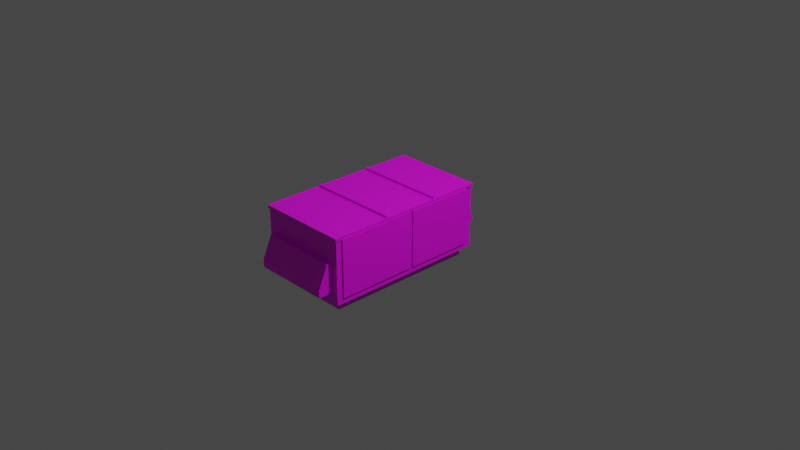 # Source: Aire.blend  (saved by Blender 2.83.19; exported with 4.5.12 LTS)
import bpy
from mathutils import Matrix  # noqa: F401  (used for matrix-valued properties, if any)

bpy.ops.wm.read_factory_settings(use_empty=True)
scene = bpy.context.scene
scene.name = 'Scene'

# ---- collections
col_collection = bpy.data.collections.new('Collection'); scene.collection.children.link(col_collection)

# ---- images (referenced by path relative to the original .blend; pixels are not part of the script)
import os
ASSET_DIR = os.environ.get("B2B_ASSET_DIR", "")  # directory of the original .blend (textures are referenced by path, not embedded)
HERE = os.path.dirname(os.path.abspath(__file__))  # packed textures are extracted next to this script under _unpacked/

def load_image(name, relpath, width, height, colorspace="sRGB"):
    """Load a texture the original file referenced (path relative to the .blend, or extracted next to this script)."""
    p = next((c for c in (os.path.join(HERE, relpath), os.path.join(ASSET_DIR, relpath)) if relpath and os.path.exists(c)), "")
    if p:
        img = bpy.data.images.load(p, check_existing=True)
        img.name = name
    else:  # same state as the original file: an image datablock whose file is absent (Cycles renders it pink)
        img = bpy.data.images.new(name, width, height)
        img.source = "FILE"
        img.filepath = "//" + (relpath or name)
    img.colorspace_settings.name = colorspace
    return img
img_textura_png_001 = load_image('Textura.png.001', 'Textura.png', 1024, 1024, 'sRGB')

# ---- materials (node trees are filled in below, after node groups)
mat_material = bpy.data.materials.new('Material')
mat_material.alpha_threshold = 0.0
mat_material.use_transparent_shadow = False
mat_material.line_color = (0.0, 0.0, 0.0, 1.0)

# ---- material node trees
mat_material.use_nodes = True; mat_material.node_tree.nodes.clear()
_N = mat_material.node_tree.nodes; _L = mat_material.node_tree.links
n0 = _N.new('ShaderNodeOutputMaterial'); n0.name = 'Material Output'; n0.location = (300, 300)
n1 = _N.new('ShaderNodeBsdfPrincipled'); n1.name = 'BSDF Principista'; n1.location = (10, 300)
n1.distribution = 'GGX'
n1.subsurface_method = 'BURLEY'
n1.inputs[3].default_value = 1.45
n1.inputs[27].default_value = (0.0, 0.0, 0.0, 1.0)
n1.inputs[28].default_value = 1.0
n2 = _N.new('ShaderNodeTexImage'); n2.name = 'Imagen'; n2.location = (-280, 280)
n2.image = img_textura_png_001
_L.new(n1.outputs[0], n0.inputs[0])
_L.new(n2.outputs[0], n1.inputs[0])
n0.is_active_output = True

# ---- world
world_world = bpy.data.worlds.new('World'); scene.world = world_world
world_world.use_nodes = True; world_world.node_tree.nodes.clear()
_N = world_world.node_tree.nodes; _L = world_world.node_tree.links
n0 = _N.new('ShaderNodeOutputWorld'); n0.name = 'World Output'; n0.location = (300, 300)
n1 = _N.new('ShaderNodeBackground'); n1.name = 'Background'; n1.location = (10, 300)
n1.inputs[0].default_value = (0.05088, 0.05088, 0.05088, 1.0)
_L.new(n1.outputs[0], n0.inputs[0])
n0.is_active_output = True
world_world.color = (0.05088, 0.05088, 0.05088)
world_world.use_sun_shadow = False
world_world.sun_shadow_jitter_overblur = 0.0

# ---- cameras
cam_camera = bpy.data.cameras.new('Camera')
cam_camera.clip_end = 100.0
cam_camera.ortho_scale = 7.314

# ---- lights
light_light = bpy.data.lights.new('Light', 'POINT')
light_light.transmission_factor = 0.0
light_light.energy = 1000.0
light_light.shadow_soft_size = 0.1
light_light.shadow_maximum_resolution = 0.006
light_light.use_absolute_resolution = True

# ---- meshes
me_cube = bpy.data.meshes.new('Cube')
me_cube.from_pydata([(1.504, 2.544, 1.192e-07), (1.504, -2.544, 1.192e-07), (-1.504, 2.544, 1.192e-07), (-1.504, -2.544, 1.192e-07), (1.504, 2.544, 0.2952), (-1.504, -2.544, 0.2952), (1.504, -2.544, 0.2952), (-1.504, 2.544, 0.2952), (-1.768, -2.544, 0.2952), (-1.768, 2.544, 0.2952), (1.739, 2.544, 0.2952), (1.739, -2.544, 0.2952), (-1.504, -2.756, 0.2952), (1.504, -2.756, 0.2952), (-1.768, -2.756, 0.2952), (1.739, -2.756, 0.2952), (-1.504, 2.79, 0.2952), (-1.768, 2.79, 0.2952), (1.739, 2.79, 0.2952), (1.739, 1.802, 2.445), (-1.768, -2.544, 2.445), (1.739, 2.544, 2.445), (1.739, -2.544, 2.445), (-1.504, -2.756, 2.445), (1.504, -2.756, 2.445), (-1.768, -2.756, 2.445), (1.739, -2.756, 2.445), (-1.768, 2.79, 2.445), (1.739, 2.79, 2.445), (-1.768, 1.802, 2.445), (1.504, -2.756, 1.672), (-1.768, 1.802, 1.672), (-1.768, -2.544, 1.672), (-1.504, -2.756, 1.672), (-1.504, -2.756, 0.6721), (1.504, 2.79, 1.566), (1.504, -2.756, 0.6721), (-1.768, 1.112, 2.545), (1.739, 1.112, 2.545), (-1.768, 1.112, 0.2952), (1.739, 1.112, 2.445), (-1.768, 1.112, 1.566), (1.739, -0.8123, 2.545), (1.739, -0.8123, 2.445), (-1.768, -0.8123, 2.545), (-1.768, -0.8123, 0.2952), (-1.768, -0.8123, 2.445), (-1.768, -0.8123, 1.672), (-1.768, -0.8123, 1.566), (-1.768, -0.7216, 2.545), (-1.768, -0.7216, 0.2952), (-1.768, -0.7216, 2.445), (-1.768, -0.7216, 1.672), (-1.768, -0.7216, 1.566), (1.739, -0.7216, 2.545), (1.739, -0.7216, 2.445), (-1.768, 1.212, 2.545), (1.739, 1.212, 2.545), (1.739, 1.212, 2.445), (1.739, 1.212, 2.611), (1.739, 1.112, 2.611), (-1.768, 1.112, 2.611), (1.739, -0.7216, 2.611), (1.739, -0.8123, 2.611), (-1.768, -0.8123, 2.611), (-1.768, -0.7216, 2.611), (-1.768, 1.212, 2.611), (-1.768, -2.544, 1.566), (-1.768, -0.7216, 0.2952), (-1.768, 1.112, 0.2952), (-1.768, -0.7216, 1.566), (-1.768, 1.112, 1.566), (-1.768, -0.8123, 1.566), (1.772, -0.8123, 2.545), (1.772, 1.802, 2.445), (1.772, 2.544, 2.445), (1.772, -2.544, 2.445), (1.772, -2.756, 2.445), (1.772, 2.79, 2.445), (1.772, -0.8123, 2.445), (1.772, 1.212, 2.545), (1.772, 1.112, 2.545), (1.772, 1.212, 2.445), (1.772, 1.112, 2.445), (1.772, -0.7216, 2.545), (1.772, -0.7216, 2.445), (-1.813, 1.212, 2.545), (-1.813, -2.756, 2.445), (-1.813, 2.79, 2.445), (-1.813, 1.802, 2.445), (-1.813, -0.7216, 2.545), (-1.813, 1.112, 2.545), (-1.813, -0.8123, 2.545), (1.772, -2.789, 2.545), (1.772, -2.789, 2.445), (-1.813, -2.789, 2.445), (-1.813, -2.789, 2.545), (-1.813, 2.827, 2.445), (1.772, 2.827, 2.545), (1.772, 2.827, 2.445), (-1.813, 2.827, 2.545), (1.504, -2.947, 1.672), (-1.504, -2.947, 1.672), (1.504, -3.264, 0.6721), (-1.504, -3.264, 0.6721), (0.7185, 2.79, 0.2952), (0.7185, 2.79, 2.445), (0.7185, 2.79, 1.566), (1.504, 2.79, 1.058), (0.7185, 2.79, 1.058), (0.7185, 2.886, 1.566), (1.504, 2.886, 1.566), (1.504, 3.123, 1.058), (0.7185, 3.123, 1.058), (1.739, 2.544, 0.4931), (1.739, -2.544, 0.4931), (1.739, -2.756, 0.4931), (1.739, 2.79, 0.4931), (1.739, 0.1378, 2.445), (1.772, 0.1378, 2.445), (1.739, 0.1378, 0.4931), (1.739, 0.2397, 2.445), (1.772, 0.2397, 2.445), (1.739, 0.2397, 0.4931), (-1.788, -2.544, 0.2952), (-1.788, -0.8123, 0.2952), (-1.788, -0.7216, 0.2952), (-1.788, 1.112, 0.2952), (-1.788, -0.7216, 1.566), (-1.788, 1.112, 1.566), (-1.788, -0.8123, 1.566), (-1.788, -0.8123, 1.566), (-1.788, -2.544, 1.566), (-1.788, -2.544, 0.9307), (-1.788, -0.7216, 0.9307), (-1.788, -0.7216, 0.8513), (-1.788, -2.544, 0.8513), (-1.788, -0.5083, 0.9307), (-1.788, -0.5083, 0.8513), (-1.788, -0.5752, 0.9307), (-1.788, -0.5752, 0.8513), (-1.788, -2.436, 0.8512), (-1.788, -2.436, 0.9307), (-1.788, -2.382, 0.9307), (-1.788, -2.382, 0.8511), (-1.864, -0.5752, 0.9307), (-1.864, -0.5083, 0.9307), (-1.864, -0.5752, 0.8513), (-1.864, -0.5083, 0.8513), (-1.864, -2.436, 0.9307), (-1.864, -2.382, 0.9307), (-1.826, -0.5752, 0.8513), (-1.826, -0.5083, 0.8513), (-1.826, -2.382, 0.8511), (-1.826, -2.436, 0.8512), (-1.864, -0.5753, 0.7277), (-1.864, -0.5083, 0.7277), (-1.864, -2.436, 0.7276), (-1.864, -2.382, 0.7275), (-1.826, -2.382, 0.7275), (-1.826, -2.436, 0.7276), (-1.826, -0.5083, 0.7277), (-1.826, -0.5753, 0.7277), (-1.788, -2.544, 2.445), (-1.788, 1.802, 1.672), (-1.788, -0.8123, 2.445), (-1.788, -0.8123, 1.672), (-1.788, 1.802, 2.445), (-1.788, -0.7216, 2.445), (-1.788, -2.544, 1.672), (-1.788, -0.6102, 1.982), (-1.788, -0.6102, 2.21), (-1.788, -0.4989, 1.982), (-1.788, -0.4989, 2.21), (-1.788, 1.571, 1.982), (-1.788, 1.571, 2.21), (-1.788, -2.458, 1.982), (-1.788, -2.458, 2.21), (-1.788, -0.9224, 1.982), (-1.788, -2.37, 2.21), (-1.788, -1.032, 2.21), (-1.788, -0.9224, 2.21), (-1.788, -1.032, 1.982), (-1.788, -2.37, 1.982), (-1.788, -0.7216, 1.672), (-1.788, 1.671, 2.21), (-1.788, 1.671, 1.982), (-1.826, -0.6102, 1.982), (-1.826, -0.6102, 2.21), (-1.826, -0.4989, 1.982), (-1.826, -0.4989, 2.21), (-1.826, 1.571, 1.982), (-1.826, 1.571, 2.21), (-1.826, -2.458, 2.21), (-1.826, -2.37, 2.21), (-1.826, -1.032, 2.21), (-1.826, -0.9224, 2.21), (-1.826, -1.032, 1.982), (-1.826, -0.9224, 1.982), (-1.826, -2.37, 1.982), (-1.826, -2.458, 1.982), (-1.826, 1.671, 2.21), (-1.826, 1.671, 1.982), (1.788, 2.544, 2.445), (1.788, 1.802, 2.445), (1.788, -2.544, 2.445), (1.788, 1.212, 2.445), (1.788, 1.112, 2.445), (1.788, 0.1378, 2.445), (1.788, 2.544, 0.4931), (1.788, -2.544, 0.4931), (1.788, 0.1378, 0.4931), (1.788, 0.2397, 2.445), (1.788, 0.2397, 0.4931), (1.504, 3.123, 1.162), (0.7185, 3.123, 1.162), (1.504, -3.264, 0.935), (-1.504, -3.264, 0.935)], [], [(121, 40, 83, 122), (30, 101, 216, 103, 36), (0, 4, 6, 1), (5, 3, 1, 6), (12, 13, 36, 34), (4, 10, 11, 6), (7, 2, 3, 5), (22, 43, 79, 76), (6, 11, 15, 13, 12, 14, 8, 5), (7, 5, 8, 45, 50, 39, 9), (98, 80, 81, 84, 73, 93, 94, 77, 76, 79, 85, 119, 122, 83, 82, 74, 75, 78, 99), (20, 32, 47, 46, 51, 52, 31, 29, 27, 17, 9, 39, 69, 71, 70, 53, 50, 45, 48, 72, 67, 8, 14, 25), (217, 104, 103, 216), (96, 95, 94, 93), (107, 35, 111, 110), (33, 102, 101, 30), (96, 93, 73, 42, 44, 92), (37, 38, 60, 61), (40, 58, 82, 83), (4, 0, 2, 7), (38, 57, 59, 60), (58, 19, 74, 82), (59, 66, 61, 60), (62, 65, 64, 63), (56, 37, 61, 66), (44, 42, 63, 64), (57, 56, 66, 59), (49, 44, 64, 65), (54, 49, 65, 62), (42, 54, 62, 63), (53, 41, 71, 70), (44, 49, 90, 92), (54, 42, 73, 84), (26, 22, 76, 77), (57, 38, 81, 80), (19, 21, 75, 74), (43, 55, 85, 79), (21, 28, 78, 75), (78, 28, 106, 27, 88, 97, 99), (37, 56, 86, 91), (23, 24, 26, 77, 94, 95, 87, 25), (27, 29, 51, 46, 20, 25, 87, 89, 88), (100, 98, 99, 97), (123, 121, 118, 120), (100, 97, 88, 89, 87, 95, 96, 92, 90, 91, 86), (33, 34, 104, 217, 102), (23, 25, 14, 12, 34, 33), (101, 102, 217, 216), (34, 36, 103, 104), (28, 117, 18, 105, 109, 108, 35, 107, 106), (7, 9, 17, 16, 105, 18, 10, 4), (45, 8, 124, 125), (215, 110, 111, 214), (109, 107, 110, 215, 113), (108, 109, 113, 112), (21, 114, 117, 28), (120, 118, 208, 211), (16, 17, 27, 106, 107, 109, 105), (121, 123, 213, 212), (55, 118, 119, 85), (55, 43, 22, 205, 208, 118), (118, 121, 122, 119), (51, 29, 167, 168), (52, 51, 168, 184), (32, 20, 163, 169), (1, 3, 2, 0), (23, 33, 30, 24), (47, 32, 169, 166), (138, 137, 139, 134, 128, 129, 127, 126, 135, 140), (31, 52, 184, 164), (70, 71, 129, 128), (67, 72, 130, 132), (72, 48, 131, 130), (70, 128, 134, 135, 126, 68), (67, 132, 133, 136, 124, 8), (147, 145, 146, 148, 156, 155), (144, 143, 142, 133, 132, 130, 131, 125, 124, 136, 141), (135, 134, 139, 140), (54, 84, 81, 38, 37, 91, 90, 49), (45, 125, 131, 48), (133, 142, 141, 136), (68, 126, 127, 69, 39, 50), (148, 146, 137, 138, 152, 161, 156), (149, 157, 160, 154, 141, 142), (139, 145, 147, 155, 162, 151, 140), (143, 150, 149, 142), (146, 145, 139, 137), (138, 140, 151, 152), (150, 158, 157, 149), (144, 141, 154, 153), (159, 160, 157, 158), (161, 162, 155, 156), (153, 154, 160, 159), (152, 151, 162, 161), (153, 159, 158, 150, 143, 144), (69, 127, 129, 71), (31, 164, 167, 29), (163, 177, 176, 169), (177, 179, 194, 193), (182, 180, 195, 197), (166, 178, 181, 165), (185, 186, 202, 201), (172, 170, 187, 189), (165, 181, 180, 182, 178, 166, 169, 176, 183, 179, 177, 163), (170, 184, 168, 171), (164, 186, 185, 167), (188, 190, 189, 187), (194, 199, 200, 193), (196, 198, 197, 195), (192, 201, 202, 191), (181, 178, 198, 196), (180, 181, 196, 195), (178, 182, 197, 198), (170, 171, 188, 187), (179, 183, 199, 194), (183, 176, 200, 199), (173, 172, 189, 190), (176, 177, 193, 200), (171, 173, 190, 188), (174, 175, 192, 191), (175, 185, 201, 192), (186, 174, 191, 202), (205, 210, 211, 208), (204, 206, 207, 212, 213, 209, 203), (21, 19, 58, 40, 121, 212, 207, 206, 204, 203), (22, 115, 210, 205), (114, 21, 203, 209), (114, 209, 213, 123), (22, 26, 116, 115), (10, 18, 117, 114, 123, 120, 115, 116, 15, 11), (113, 215, 214, 112), (30, 36, 13, 15, 116, 26, 24), (98, 100, 86, 56, 57, 80), (108, 112, 214, 111, 35), (172, 173, 171, 168, 167, 185, 175, 174, 186, 164, 184, 170), (115, 120, 211, 210), (46, 47, 166, 165), (204, 206, 207), (20, 46, 165, 163)])
_uv = me_cube.uv_layers.new(name='UVMap')
_uv.uv.foreach_set('vector', [0.673, 0.7363, 0.673, 0.7931, 0.6705, 0.7931, 0.6705, 0.7363, 0.01861, 0.2313, 0.0334, 0.2313, 0.05811, 0.2793, 0.05811, 0.2965, 0.01861, 0.2965, 0.959, 0.02988, 0.9819, 0.02988, 0.9819, 0.3614, 0.959, 0.3614, 0.9104, 0.0, 0.9334, 7.768e-09, 0.9334, 0.196, 0.9104, 0.196, 0.5017, 0.3832, 0.5017, 0.5792, 0.4723, 0.5792, 0.4723, 0.3832, 0.2656, 0.5116, 0.2839, 0.5116, 0.2839, 0.8432, 0.2656, 0.8432, 0.936, 0.02988, 0.959, 0.02988, 0.959, 0.3614, 0.936, 0.3614, 0.673, 0.5548, 0.673, 0.6677, 0.6705, 0.6677, 0.6705, 0.5548, 0.2656, 0.8432, 0.2839, 0.8432, 0.2839, 0.857, 0.2656, 0.857, 0.03164, 0.857, 0.01106, 0.857, 0.01106, 0.8432, 0.03164, 0.8432, 0.03164, 0.5116, 0.03164, 0.8432, 0.01106, 0.8432, 0.01106, 0.7303, 0.01106, 0.7244, 0.01106, 0.605, 0.01106, 0.5116, 0.9742, 0.7274, 0.9742, 0.6222, 0.9742, 0.6156, 0.9742, 0.4962, 0.9742, 0.4903, 0.9742, 0.3614, 0.9819, 0.3614, 0.9819, 0.3636, 0.9819, 0.3774, 0.9819, 0.4903, 0.9819, 0.4962, 0.9819, 0.5522, 0.9819, 0.5588, 0.9819, 0.6156, 0.9819, 0.6222, 0.9819, 0.6606, 0.9819, 0.709, 0.9819, 0.725, 0.9819, 0.7274, 0.9589, 0.7181, 0.9587, 0.6064, 0.6472, 0.6068, 0.6474, 0.7185, 0.6311, 0.7185, 0.6308, 0.6069, 0.1769, 0.6074, 0.1771, 0.7191, -0.0005847, 0.7193, -0.001152, 0.4088, 0.04313, 0.4088, 0.3007, 0.4084, 0.3007, 0.4084, 0.3011, 0.592, 0.6308, 0.5916, 0.6308, 0.5916, 0.6305, 0.408, 0.6468, 0.408, 0.6471, 0.5916, 0.6471, 0.5916, 0.9586, 0.5912, 0.9583, 0.4076, 0.9965, 0.4076, 0.997, 0.7181, 0.153, 0.1007, 0.1735, 0.1007, 0.1735, 0.2967, 0.153, 0.2967, 0.6865, 0.735, 0.6943, 0.735, 0.6943, 0.9687, 0.6865, 0.9687, 0.04389, 0.3431, 0.04389, 0.2919, 0.05131, 0.2919, 0.05131, 0.3431, 0.05359, 0.09729, 0.06838, 0.09729, 0.06838, 0.2933, 0.05359, 0.2933, 0.5625, 0.5695, 0.2836, 0.5695, 0.2836, 0.4406, 0.2862, 0.4406, 0.559, 0.4406, 0.5625, 0.4406, 0.972, 0.59, 0.972, 0.8186, 0.9668, 0.8186, 0.9668, 0.59, 0.673, 0.7931, 0.673, 0.7996, 0.6705, 0.7996, 0.6705, 0.7931, 0.9436, 0.59, 0.9666, 0.59, 0.9666, 0.786, 0.9436, 0.786, 0.8519, 0.3486, 0.8519, 0.3552, 0.8468, 0.3552, 0.8468, 0.3486, 0.673, 0.7996, 0.673, 0.8381, 0.6705, 0.8381, 0.6705, 0.7996, 0.9668, 0.3614, 0.9668, 0.59, 0.959, 0.59, 0.959, 0.3614, 0.9739, 0.3614, 0.9739, 0.59, 0.9668, 0.59, 0.9668, 0.3614, 0.8468, 0.3486, 0.8468, 0.3552, 0.8416, 0.3552, 0.8416, 0.3486, 0.9949, 0.02988, 0.9949, 0.2585, 0.9897, 0.2585, 0.9897, 0.02988, 1.0, 0.02988, 1.0, 0.2585, 0.9949, 0.2585, 0.9949, 0.02988, 0.5387, 0.5884, 0.5387, 0.5943, 0.5335, 0.5943, 0.5335, 0.5884, 0.9949, 0.3958, 0.9949, 0.6244, 0.9897, 0.6244, 0.9897, 0.3958, 0.5455, 0.5884, 0.5455, 0.5943, 0.5403, 0.5943, 0.5403, 0.5884, 0.0, 0.0, 0.0, 0.0, 0.0, 0.0, 0.0, 0.0, 0.2754, 0.2371, 0.2754, 0.2312, 0.2789, 0.2312, 0.2789, 0.2371, 0.002559, 0.2312, 0.002559, 0.2371, 0.0, 0.2371, 0.0, 0.2312, 0.673, 0.541, 0.673, 0.5548, 0.6705, 0.5548, 0.6705, 0.541, 0.002559, 0.1052, 0.002559, 0.1117, 0.0, 0.1117, 0.0, 0.1052, 0.673, 0.8381, 0.673, 0.8864, 0.6705, 0.8864, 0.6705, 0.8381, 0.673, 0.6677, 0.673, 0.6736, 0.6705, 0.6736, 0.6705, 0.6677, 0.673, 0.8864, 0.673, 0.9025, 0.6705, 0.9025, 0.6705, 0.8864, 0.6705, 0.9025, 0.673, 0.9025, 0.7525, 0.9025, 0.9459, 0.9025, 0.9494, 0.9025, 0.9494, 0.9048, 0.6705, 0.9048, 0.2754, 0.1117, 0.2754, 0.1052, 0.2789, 0.1052, 0.2789, 0.1117, 0.9253, 0.541, 0.6914, 0.541, 0.673, 0.541, 0.6705, 0.541, 0.6705, 0.5389, 0.9494, 0.5389, 0.9494, 0.541, 0.9459, 0.541, 0.9459, 0.9025, 0.9459, 0.8381, 0.9459, 0.6736, 0.9459, 0.6677, 0.9459, 0.5548, 0.9459, 0.541, 0.9494, 0.541, 0.9494, 0.8381, 0.9494, 0.9025, 0.9819, 0.6295, 0.9819, 0.3958, 0.9897, 0.3958, 0.9897, 0.6295, 0.1518, 0.5612, 8.346e-08, 0.5612, 8.346e-08, 0.5545, 0.1518, 0.5545, 0.9819, 0.02988, 0.9897, 0.02988, 0.9897, 0.03223, 0.9897, 0.09662, 0.9897, 0.3937, 0.9897, 0.3958, 0.9819, 0.3958, 0.9819, 0.267, 0.9819, 0.2611, 0.9819, 0.1416, 0.9819, 0.1351, 0.1367, 0.2305, 0.1367, 0.2957, 0.09718, 0.2957, 0.09718, 0.2785, 0.1219, 0.2305, 0.3345, 0.3832, 0.3345, 0.3659, 0.5017, 0.3659, 0.5017, 0.3832, 0.4723, 0.3832, 0.3946, 0.3832, 0.09528, 0.2967, 0.09528, 0.1007, 0.153, 0.1007, 0.153, 0.2967, 0.05359, 0.09729, 0.05359, 0.2933, 0.01409, 0.2933, 0.01409, 0.09729, 0.7918, 0.5278, 0.9436, 0.5278, 0.959, 0.5278, 0.959, 0.5943, 0.8997, 0.5943, 0.8997, 0.5432, 0.8601, 0.5432, 0.8601, 0.5943, 0.7918, 0.5943, 0.03164, 0.5116, 0.01106, 0.5116, 0.01106, 0.4956, 0.03164, 0.4956, 0.2045, 0.4956, 0.2839, 0.4956, 0.2839, 0.5116, 0.2656, 0.5116, 0.3624, 0.08028, 0.3624, 0.1931, 0.3609, 0.1931, 0.3609, 0.08028, 0.01196, 0.2919, 0.04389, 0.2919, 0.04389, 0.3431, 0.01196, 0.3431, 0.1128, 0.3428, 0.1128, 0.3097, 0.1203, 0.3097, 0.1387, 0.336, 0.1387, 0.3428, 0.05651, 0.3436, 0.05651, 0.2924, 0.08236, 0.2924, 0.08236, 0.3436, 1.298e-07, 0.7113, 0.1518, 0.7113, 0.1518, 0.7274, 1.391e-07, 0.7274, 0.9972, 0.6295, 0.9972, 0.7566, 0.9934, 0.7566, 0.9934, 0.6295, 0.8741, 0.2338, 0.9215, 0.2338, 0.9218, 0.5428, 0.4765, 0.5431, 0.4764, 0.4168, 0.4763, 0.3437, 0.4762, 0.2341, 0.786, 0.8202, 0.786, 0.693, 0.7899, 0.693, 0.7899, 0.8202, 0.673, 0.6736, 0.673, 0.7296, 0.6705, 0.7296, 0.6705, 0.6736, 0.9858, 0.7482, 0.9858, 0.7423, 0.9858, 0.6295, 0.9896, 0.6295, 0.9896, 0.8042, 0.9858, 0.8042, 0.673, 0.7296, 0.673, 0.7363, 0.6705, 0.7363, 0.6705, 0.7296, 0.5579, 0.4178, 0.5579, 0.5823, 0.5564, 0.5823, 0.5564, 0.4178, 0.2999, 0.2298, 0.2999, 0.2802, 0.2984, 0.2802, 0.2984, 0.2298, 0.3014, 0.2298, 0.3014, 0.2802, 0.2999, 0.2802, 0.2999, 0.2298, 0.6962, 0.5345, 0.9301, 0.5345, 0.9301, 0.8661, 0.6962, 0.8661, 0.3345, 0.3832, 0.3946, 0.3832, 0.3946, 0.5792, 0.3345, 0.5792, 0.7914, 0.693, 0.7914, 0.8059, 0.7899, 0.8059, 0.7899, 0.693, 0.297, 0.3138, 0.2908, 0.3138, 0.2908, 0.3181, 0.2908, 0.3277, 0.2414, 0.3277, 0.2414, 0.2082, 0.3402, 0.2082, 0.3402, 0.3277, 0.297, 0.3277, 0.297, 0.3181, 0.6962, 0.7035, 0.6962, 0.8679, 0.6947, 0.8679, 0.6947, 0.7035, 0.3723, 0.1119, 0.3723, 0.2314, 0.3708, 0.2314, 0.3708, 0.1119, 0.344, 0.01221, 0.344, 0.1251, 0.3425, 0.1251, 0.3425, 0.01221, 0.0, 0.0, 0.0, 0.0, 0.0, 0.0, 0.0, 0.0, 0.2305, 0.1314, 0.2319, 0.1314, 0.2319, 0.1728, 0.2319, 0.178, 0.2319, 0.2142, 0.2305, 0.2142, 0.344, 0.2079, 0.3425, 0.2079, 0.3425, 0.1665, 0.3425, 0.1613, 0.3425, 0.1251, 0.344, 0.1251, 0.1364, 0.05407, 0.1364, 0.05925, 0.1312, 0.05925, 0.1312, 0.05408, 0.1312, 0.04602, 0.1364, 0.04602, 0.2876, 0.2318, 0.2814, 0.2318, 0.2814, 0.2354, 0.2814, 0.2424, 0.2319, 0.2424, 0.2319, 0.1296, 0.2319, 0.1296, 0.3308, 0.1296, 0.3308, 0.2424, 0.2876, 0.2424, 0.2876, 0.2354, 0.297, 0.3277, 0.2908, 0.3277, 0.2908, 0.3181, 0.297, 0.3181, 0.1489, 0.967, 0.1425, 0.967, 0.1425, 0.6683, 0.1489, 0.6683, 0.8311, 0.6683, 0.8399, 0.6683, 0.8399, 0.967, 0.8311, 0.967, 0.2984, 0.3126, 0.2969, 0.3126, 0.2969, 0.2298, 0.2984, 0.2298, 0.2814, 0.2424, 0.2814, 0.2354, 0.2876, 0.2354, 0.2876, 0.2424, 0.3624, 0.1301, 0.3609, 0.1301, 0.3609, 0.01066, 0.3624, 0.01066, 0.3624, 0.01066, 0.3624, 0.1301, 0.169, 0.05243, 0.169, 0.05761, 0.1631, 0.05761, 0.1631, 0.05243, 0.1661, 0.05243, 0.1661, 0.04438, 0.169, 0.04438, 0.175, 0.03114, 0.175, 0.04438, 0.172, 0.04438, 0.172, 0.03633, 0.169, 0.03633, 0.169, 0.03114, 0.169, 0.04438, 0.175, 0.04438, 0.175, 0.04956, 0.175, 0.05761, 0.172, 0.05761, 0.172, 0.04956, 0.169, 0.04956, 0.05434, 0.03324, 0.05434, 0.02824, 0.05855, 0.02824, 0.05855, 0.03324, 0.04914, 0.02824, 0.05434, 0.02824, 0.05434, 0.03324, 0.04914, 0.03324, 0.1342, 0.05925, 0.1342, 0.06361, 0.1312, 0.06361, 0.1312, 0.05925, 0.1364, 0.05926, 0.1364, 0.04602, 0.1406, 0.04602, 0.1406, 0.05926, 0.1376, 0.05926, 0.1376, 0.06279, 0.1347, 0.06279, 0.1347, 0.05926, 0.04271, 0.02973, 0.04271, 0.03326, 0.03972, 0.03326, 0.03972, 0.02973, 0.1406, 0.05926, 0.1406, 0.06362, 0.1376, 0.06362, 0.1376, 0.05926, 0.8416, 0.3567, 0.8374, 0.3567, 0.8374, 0.3486, 0.8416, 0.3486, 0.8374, 0.3567, 0.8322, 0.3567, 0.8322, 0.3486, 0.8374, 0.3486, 0.1661, 0.0392, 0.1661, 0.03114, 0.169, 0.03114, 0.169, 0.04438, 0.1631, 0.04438, 0.1631, 0.0392, 0.08845, 0.8102, 0.08695, 0.8102, 0.08695, 0.7274, 0.08845, 0.7274, 0.3029, 0.2802, 0.3014, 0.2802, 0.3014, 0.2298, 0.3029, 0.2298, 0.3308, 0.2424, 0.3491, 0.2368, 0.3668, 0.2368, 0.391, 0.2424, 0.0742, 0.02825, 0.0742, 0.03394, 0.07124, 0.03394, 0.07124, 0.02825, 0.1484, 0.06089, 0.1484, 0.04602, 0.1514, 0.04602, 0.1514, 0.06089, 0.391, 0.1296, 0.3668, 0.1367, 0.3491, 0.1367, 0.3308, 0.1296, 0.09887, 0.06148, 0.09887, 0.04661, 0.1018, 0.04661, 0.1018, 0.06148, 0.06533, 0.02168, 0.06533, 0.02893, 0.06238, 0.02893, 0.06238, 0.02168, 0.3308, 0.1296, 0.3491, 0.1367, 0.3491, 0.1439, 0.3668, 0.1439, 0.3668, 0.1367, 0.391, 0.1296, 0.391, 0.2424, 0.3668, 0.2368, 0.3668, 0.2311, 0.3491, 0.2311, 0.3491, 0.2368, 0.3308, 0.2424, 0.2824, 0.1734, 0.3065, 0.1807, 0.2464, 0.1807, 0.2646, 0.1734, 0.3065, 0.01621, 0.2824, 0.02474, 0.2646, 0.02474, 0.2464, 0.01621, 0.1312, 0.03114, 0.1399, 0.03114, 0.1399, 0.04602, 0.1312, 0.04602, 0.1631, 0.03114, 0.1631, 0.04602, 0.1563, 0.04602, 0.1563, 0.03114, 0.1484, 0.03114, 0.1484, 0.04602, 0.1399, 0.04602, 0.1399, 0.03114, 0.1563, 0.04602, 0.1484, 0.04602, 0.1484, 0.03114, 0.1563, 0.03114, 0.09592, 0.06436, 0.09592, 0.04949, 0.09887, 0.04949, 0.09887, 0.06436, 0.07124, 0.02168, 0.07124, 0.02885, 0.06829, 0.02885, 0.06829, 0.02168, 0.06829, 0.02168, 0.06829, 0.02885, 0.06533, 0.02885, 0.06533, 0.02168, 0.1436, 0.04602, 0.1436, 0.06089, 0.1406, 0.06089, 0.1406, 0.04602, 0.1602, 0.04602, 0.1602, 0.06089, 0.1573, 0.06089, 0.1573, 0.04602, 0.07715, 0.02825, 0.07715, 0.03394, 0.0742, 0.03394, 0.0742, 0.02825, 0.1573, 0.04602, 0.1573, 0.06089, 0.1543, 0.06089, 0.1543, 0.04602, 0.1436, 0.06089, 0.1436, 0.04602, 0.1465, 0.04602, 0.1465, 0.06089, 0.06238, 0.02168, 0.06238, 0.02893, 0.05942, 0.02893, 0.05942, 0.02168, 0.1161, 0.0727, 0.1161, 0.05783, 0.1191, 0.05783, 0.1191, 0.0727, 0.0742, 0.02168, 0.0742, 0.02825, 0.07124, 0.02825, 0.07124, 0.02168, 0.07715, 0.02168, 0.07715, 0.02825, 0.0742, 0.02825, 0.0742, 0.02168, 0.5431, 0.2185, 0.543, 0.0784, 0.7802, 0.07836, 0.7802, 0.2185, 0.6236, 0.07843, 0.6771, 0.07846, 0.6862, 0.07846, 0.7805, 0.07849, 0.7805, 0.2191, 0.5434, 0.219, 0.5434, 0.07841, 0.9311, 0.3461, 0.9311, 0.2978, 0.9311, 0.2594, 0.9311, 0.2528, 0.9311, 0.196, 0.9349, 0.196, 0.9349, 0.2528, 0.9349, 0.2594, 0.9349, 0.2978, 0.9349, 0.3461, 0.7822, 0.8202, 0.7822, 0.693, 0.786, 0.693, 0.786, 0.8202, 0.9935, 0.2585, 0.9935, 0.3856, 0.9897, 0.3856, 0.9897, 0.2585, 0.9896, 0.6295, 0.9934, 0.6295, 0.9934, 0.7796, 0.9896, 0.7796, 0.0, 0.3798, 0.0, 0.3659, 0.1518, 0.3659, 0.1518, 0.3798, 0.1954, 0.7113, 0.1954, 0.7274, 0.18, 0.7274, 0.18, 0.7113, 0.18, 0.5612, 0.18, 0.5545, 0.18, 0.3798, 0.18, 0.3659, 0.1954, 0.3659, 0.1954, 0.3798, 0.003864, 0.2919, 0.01196, 0.2919, 0.01196, 0.3431, 0.003864, 0.3431, 0.3946, 0.5792, 0.4723, 0.5792, 0.5017, 0.5792, 0.5017, 0.5945, 0.4863, 0.5945, 0.3345, 0.5945, 0.3345, 0.5792, 0.0, 0.5159, 0.2789, 0.5159, 0.2789, 0.6211, 0.2754, 0.6211, 0.002559, 0.6211, 0.0, 0.6211, 0.1128, 0.3428, 0.08698, 0.3428, 0.08698, 0.336, 0.1054, 0.3097, 0.1128, 0.3097, 0.2824, 0.1662, 0.2646, 0.1662, 0.2646, 0.1734, 0.2464, 0.1807, 0.2464, 0.01621, 0.2646, 0.02474, 0.2646, 0.03131, 0.2824, 0.03131, 0.2824, 0.02474, 0.3065, 0.01621, 0.3065, 0.1807, 0.2824, 0.1734, 0.9819, 0.8042, 0.9819, 0.6295, 0.9858, 0.6295, 0.9858, 0.8042, 0.3043, 0.2298, 0.3043, 0.2802, 0.3029, 0.2802, 0.3029, 0.2298, 0.0, 0.0, 0.0, 0.0, 0.0, 0.0, 0.6865, 0.8545, 0.6865, 0.9673, 0.685, 0.9673, 0.685, 0.8545])
me_cube.materials.append(mat_material)
me_cube.use_remesh_preserve_volume = False
me_cube.use_remesh_preserve_attributes = False
me_cube.use_mirror_vertex_groups = False
me_cube.update()

# ---- objects
ob_aire_modelo_2 = bpy.data.objects.new('Aire modelo 2', me_cube)
ob_light = bpy.data.objects.new('Light', light_light)
ob_camera = bpy.data.objects.new('Camera', cam_camera)

# ---- transforms, parenting, visibility, modifiers, constraints
ob_aire_modelo_2.location = (0.1379, -0.4835, -0.3064)
ob_aire_modelo_2.scale = (0.2738, 0.3131, 0.3064)
ob_aire_modelo_2.lock_rotations_4d = False
ob_aire_modelo_2.empty_display_type = 'ARROWS'
ob_aire_modelo_2.lineart.crease_threshold = 0.0
ob_light.location = (4.076, 1.005, 5.904)
ob_light.rotation_euler = (0.6503, 0.05522, 1.866)
ob_light.lock_rotations_4d = False
ob_light.empty_display_type = 'ARROWS'
ob_light.color = (0.0, 0.0, 0.0, 0.0)
ob_light.lineart.crease_threshold = 0.0
ob_camera.location = (7.359, -6.926, 4.958)
ob_camera.rotation_euler = (1.109, 0.0, 0.8149)
ob_camera.lock_rotations_4d = False
ob_camera.empty_display_type = 'ARROWS'
ob_camera.color = (0.0, 0.0, 0.0, 0.0)
ob_camera.display_type = 'WIRE'
ob_camera.lineart.crease_threshold = 0.0

# ---- collection membership
col_collection.objects.link(ob_aire_modelo_2)
col_collection.objects.link(ob_light)
col_collection.objects.link(ob_camera)

# ---- scene / render settings (as saved in the file)
scene.camera = ob_camera
scene.frame_start = 1; scene.frame_end = 250; scene.frame_set(1)
scene.render.engine = 'BLENDER_EEVEE_NEXT'
scene.cycles.use_denoising = False
scene.cycles.samples = 128
scene.cycles.sampling_pattern = 'TABULATED_SOBOL'
scene.cycles.use_adaptive_sampling = False
scene.cycles.use_light_tree = False
scene.view_settings.view_transform = 'Filmic'
bpy.context.view_layer.update()
